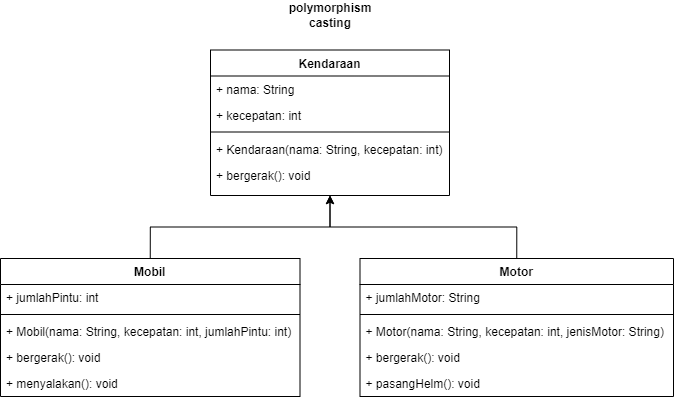

The diagram above was exported from draw.io. Its source (the exported page's mxGraphModel, read from the mxfile embedded in the PNG):
<mxGraphModel dx="-406" dy="511" grid="0" gridSize="10" guides="1" tooltips="1" connect="1" arrows="1" fold="1" page="0" pageScale="1" pageWidth="827" pageHeight="1169" math="0" shadow="0">
  <root>
    <mxCell id="WIyWlLk6GJQsqaUBKTNV-0" />
    <mxCell id="WIyWlLk6GJQsqaUBKTNV-1" parent="WIyWlLk6GJQsqaUBKTNV-0" />
    <mxCell id="tzIu4mTpfjoVmy2wSb1W-34" value="Kendaraan" style="swimlane;fontStyle=1;align=center;verticalAlign=top;childLayout=stackLayout;horizontal=1;startSize=26;horizontalStack=0;resizeParent=1;resizeLast=0;collapsible=1;marginBottom=0;rounded=0;shadow=0;strokeWidth=1;" parent="WIyWlLk6GJQsqaUBKTNV-1" vertex="1">
      <mxGeometry x="1606" y="80.5" width="239" height="145.5" as="geometry">
        <mxRectangle x="550" y="140" width="160" height="26" as="alternateBounds" />
      </mxGeometry>
    </mxCell>
    <mxCell id="tzIu4mTpfjoVmy2wSb1W-35" value="+ nama: String" style="text;align=left;verticalAlign=top;spacingLeft=4;spacingRight=4;overflow=hidden;rotatable=0;points=[[0,0.5],[1,0.5]];portConstraint=eastwest;" parent="tzIu4mTpfjoVmy2wSb1W-34" vertex="1">
      <mxGeometry y="26" width="239" height="26" as="geometry" />
    </mxCell>
    <mxCell id="tzIu4mTpfjoVmy2wSb1W-36" value="+ kecepatan: int" style="text;align=left;verticalAlign=top;spacingLeft=4;spacingRight=4;overflow=hidden;rotatable=0;points=[[0,0.5],[1,0.5]];portConstraint=eastwest;rounded=0;shadow=0;html=0;" parent="tzIu4mTpfjoVmy2wSb1W-34" vertex="1">
      <mxGeometry y="52" width="239" height="26" as="geometry" />
    </mxCell>
    <mxCell id="tzIu4mTpfjoVmy2wSb1W-37" value="" style="line;html=1;strokeWidth=1;align=left;verticalAlign=middle;spacingTop=-1;spacingLeft=3;spacingRight=3;rotatable=0;labelPosition=right;points=[];portConstraint=eastwest;" parent="tzIu4mTpfjoVmy2wSb1W-34" vertex="1">
      <mxGeometry y="78" width="239" height="8" as="geometry" />
    </mxCell>
    <mxCell id="tzIu4mTpfjoVmy2wSb1W-38" value="+ Kendaraan(nama: String, kecepatan: int)" style="text;align=left;verticalAlign=top;spacingLeft=4;spacingRight=4;overflow=hidden;rotatable=0;points=[[0,0.5],[1,0.5]];portConstraint=eastwest;" parent="tzIu4mTpfjoVmy2wSb1W-34" vertex="1">
      <mxGeometry y="86" width="239" height="26" as="geometry" />
    </mxCell>
    <mxCell id="tzIu4mTpfjoVmy2wSb1W-39" value="+ bergerak(): void" style="text;align=left;verticalAlign=top;spacingLeft=4;spacingRight=4;overflow=hidden;rotatable=0;points=[[0,0.5],[1,0.5]];portConstraint=eastwest;" parent="tzIu4mTpfjoVmy2wSb1W-34" vertex="1">
      <mxGeometry y="112" width="239" height="26" as="geometry" />
    </mxCell>
    <mxCell id="tzIu4mTpfjoVmy2wSb1W-42" value="&lt;b&gt;polymorphism casting&lt;/b&gt;" style="text;html=1;align=center;verticalAlign=middle;whiteSpace=wrap;rounded=0;" parent="WIyWlLk6GJQsqaUBKTNV-1" vertex="1">
      <mxGeometry x="1695.5" y="31" width="60" height="30" as="geometry" />
    </mxCell>
    <mxCell id="tzIu4mTpfjoVmy2wSb1W-58" style="edgeStyle=orthogonalEdgeStyle;rounded=0;orthogonalLoop=1;jettySize=auto;html=1;exitX=0.5;exitY=0;exitDx=0;exitDy=0;entryX=0.5;entryY=1;entryDx=0;entryDy=0;" parent="WIyWlLk6GJQsqaUBKTNV-1" source="tzIu4mTpfjoVmy2wSb1W-43" target="tzIu4mTpfjoVmy2wSb1W-34" edge="1">
      <mxGeometry relative="1" as="geometry" />
    </mxCell>
    <mxCell id="tzIu4mTpfjoVmy2wSb1W-43" value="Mobil" style="swimlane;fontStyle=1;align=center;verticalAlign=top;childLayout=stackLayout;horizontal=1;startSize=26;horizontalStack=0;resizeParent=1;resizeLast=0;collapsible=1;marginBottom=0;rounded=0;shadow=0;strokeWidth=1;" parent="WIyWlLk6GJQsqaUBKTNV-1" vertex="1">
      <mxGeometry x="1396" y="289" width="299.5" height="138" as="geometry">
        <mxRectangle x="550" y="140" width="160" height="26" as="alternateBounds" />
      </mxGeometry>
    </mxCell>
    <mxCell id="tzIu4mTpfjoVmy2wSb1W-44" value="+ jumlahPintu: int" style="text;align=left;verticalAlign=top;spacingLeft=4;spacingRight=4;overflow=hidden;rotatable=0;points=[[0,0.5],[1,0.5]];portConstraint=eastwest;" parent="tzIu4mTpfjoVmy2wSb1W-43" vertex="1">
      <mxGeometry y="26" width="299.5" height="26" as="geometry" />
    </mxCell>
    <mxCell id="tzIu4mTpfjoVmy2wSb1W-46" value="" style="line;html=1;strokeWidth=1;align=left;verticalAlign=middle;spacingTop=-1;spacingLeft=3;spacingRight=3;rotatable=0;labelPosition=right;points=[];portConstraint=eastwest;" parent="tzIu4mTpfjoVmy2wSb1W-43" vertex="1">
      <mxGeometry y="52" width="299.5" height="8" as="geometry" />
    </mxCell>
    <mxCell id="tzIu4mTpfjoVmy2wSb1W-47" value="+ Mobil(nama: String, kecepatan: int, jumlahPintu: int)" style="text;align=left;verticalAlign=top;spacingLeft=4;spacingRight=4;overflow=hidden;rotatable=0;points=[[0,0.5],[1,0.5]];portConstraint=eastwest;" parent="tzIu4mTpfjoVmy2wSb1W-43" vertex="1">
      <mxGeometry y="60" width="299.5" height="26" as="geometry" />
    </mxCell>
    <mxCell id="tzIu4mTpfjoVmy2wSb1W-48" value="+ bergerak(): void" style="text;align=left;verticalAlign=top;spacingLeft=4;spacingRight=4;overflow=hidden;rotatable=0;points=[[0,0.5],[1,0.5]];portConstraint=eastwest;" parent="tzIu4mTpfjoVmy2wSb1W-43" vertex="1">
      <mxGeometry y="86" width="299.5" height="26" as="geometry" />
    </mxCell>
    <mxCell id="tzIu4mTpfjoVmy2wSb1W-49" value="+ menyalakan(): void" style="text;align=left;verticalAlign=top;spacingLeft=4;spacingRight=4;overflow=hidden;rotatable=0;points=[[0,0.5],[1,0.5]];portConstraint=eastwest;" parent="tzIu4mTpfjoVmy2wSb1W-43" vertex="1">
      <mxGeometry y="112" width="299.5" height="26" as="geometry" />
    </mxCell>
    <mxCell id="tzIu4mTpfjoVmy2wSb1W-57" style="edgeStyle=orthogonalEdgeStyle;rounded=0;orthogonalLoop=1;jettySize=auto;html=1;exitX=0.5;exitY=0;exitDx=0;exitDy=0;entryX=0.5;entryY=1;entryDx=0;entryDy=0;" parent="WIyWlLk6GJQsqaUBKTNV-1" source="tzIu4mTpfjoVmy2wSb1W-50" target="tzIu4mTpfjoVmy2wSb1W-34" edge="1">
      <mxGeometry relative="1" as="geometry" />
    </mxCell>
    <mxCell id="tzIu4mTpfjoVmy2wSb1W-50" value="Motor" style="swimlane;fontStyle=1;align=center;verticalAlign=top;childLayout=stackLayout;horizontal=1;startSize=26;horizontalStack=0;resizeParent=1;resizeLast=0;collapsible=1;marginBottom=0;rounded=0;shadow=0;strokeWidth=1;" parent="WIyWlLk6GJQsqaUBKTNV-1" vertex="1">
      <mxGeometry x="1755.5" y="289" width="313.5" height="138" as="geometry">
        <mxRectangle x="550" y="140" width="160" height="26" as="alternateBounds" />
      </mxGeometry>
    </mxCell>
    <mxCell id="tzIu4mTpfjoVmy2wSb1W-51" value="+ jumlahMotor: String" style="text;align=left;verticalAlign=top;spacingLeft=4;spacingRight=4;overflow=hidden;rotatable=0;points=[[0,0.5],[1,0.5]];portConstraint=eastwest;" parent="tzIu4mTpfjoVmy2wSb1W-50" vertex="1">
      <mxGeometry y="26" width="313.5" height="26" as="geometry" />
    </mxCell>
    <mxCell id="tzIu4mTpfjoVmy2wSb1W-52" value="" style="line;html=1;strokeWidth=1;align=left;verticalAlign=middle;spacingTop=-1;spacingLeft=3;spacingRight=3;rotatable=0;labelPosition=right;points=[];portConstraint=eastwest;" parent="tzIu4mTpfjoVmy2wSb1W-50" vertex="1">
      <mxGeometry y="52" width="313.5" height="8" as="geometry" />
    </mxCell>
    <mxCell id="tzIu4mTpfjoVmy2wSb1W-53" value="+ Motor(nama: String, kecepatan: int, jenisMotor: String)" style="text;align=left;verticalAlign=top;spacingLeft=4;spacingRight=4;overflow=hidden;rotatable=0;points=[[0,0.5],[1,0.5]];portConstraint=eastwest;" parent="tzIu4mTpfjoVmy2wSb1W-50" vertex="1">
      <mxGeometry y="60" width="313.5" height="26" as="geometry" />
    </mxCell>
    <mxCell id="tzIu4mTpfjoVmy2wSb1W-54" value="+ bergerak(): void" style="text;align=left;verticalAlign=top;spacingLeft=4;spacingRight=4;overflow=hidden;rotatable=0;points=[[0,0.5],[1,0.5]];portConstraint=eastwest;" parent="tzIu4mTpfjoVmy2wSb1W-50" vertex="1">
      <mxGeometry y="86" width="313.5" height="26" as="geometry" />
    </mxCell>
    <mxCell id="tzIu4mTpfjoVmy2wSb1W-55" value="+ pasangHelm(): void" style="text;align=left;verticalAlign=top;spacingLeft=4;spacingRight=4;overflow=hidden;rotatable=0;points=[[0,0.5],[1,0.5]];portConstraint=eastwest;" parent="tzIu4mTpfjoVmy2wSb1W-50" vertex="1">
      <mxGeometry y="112" width="313.5" height="26" as="geometry" />
    </mxCell>
  </root>
</mxGraphModel>